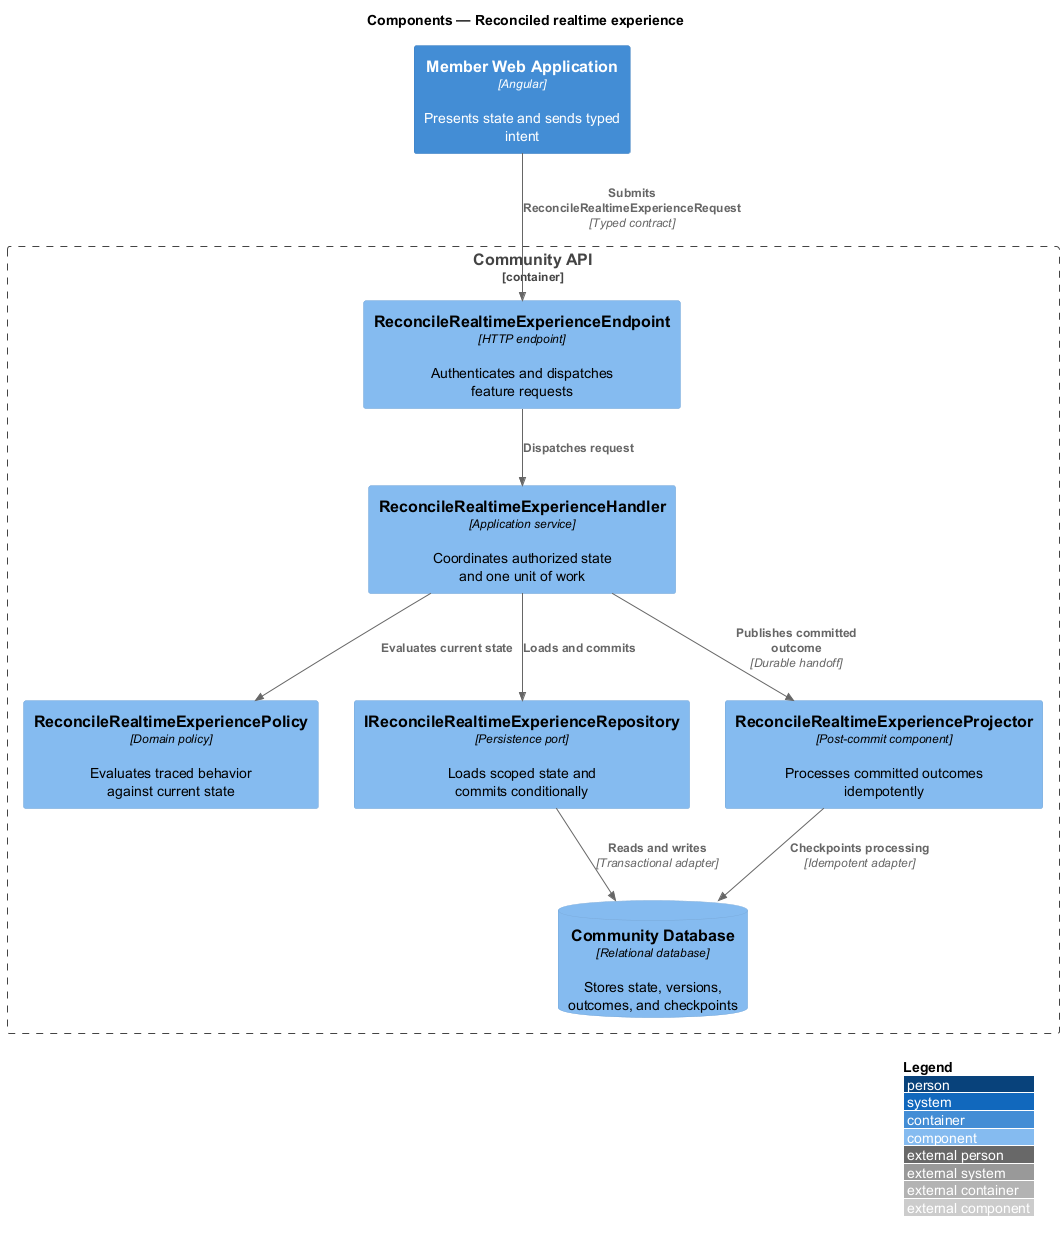

The diagram above was rendered by PlantUML. Its source (embedded in the PNG):
@startuml
!include <C4/C4_Component>
LAYOUT_WITH_LEGEND()
title Components — Reconciled realtime experience

Container(frontend, "Member Web Application", "Angular", "Presents state and sends typed intent")
Container_Boundary(backend, "Community API") {
  Component(endpoint, "ReconcileRealtimeExperienceEndpoint", "HTTP endpoint", "Authenticates and dispatches feature requests")
  Component(handler, "ReconcileRealtimeExperienceHandler", "Application service", "Coordinates authorized state and one unit of work")
  Component(policy, "ReconcileRealtimeExperiencePolicy", "Domain policy", "Evaluates traced behavior against current state")
  Component(repository, "IReconcileRealtimeExperienceRepository", "Persistence port", "Loads scoped state and commits conditionally")
  Component(projector, "ReconcileRealtimeExperienceProjector", "Post-commit component", "Processes committed outcomes idempotently")
  ComponentDb(store, "Community Database", "Relational database", "Stores state, versions, outcomes, and checkpoints")
}

Rel(frontend, endpoint, "Submits ReconcileRealtimeExperienceRequest", "Typed contract")
Rel(endpoint, handler, "Dispatches request")
Rel(handler, policy, "Evaluates current state")
Rel(handler, repository, "Loads and commits")
Rel(repository, store, "Reads and writes", "Transactional adapter")
Rel(handler, projector, "Publishes committed outcome", "Durable handoff")
Rel(projector, store, "Checkpoints processing", "Idempotent adapter")
@enduml